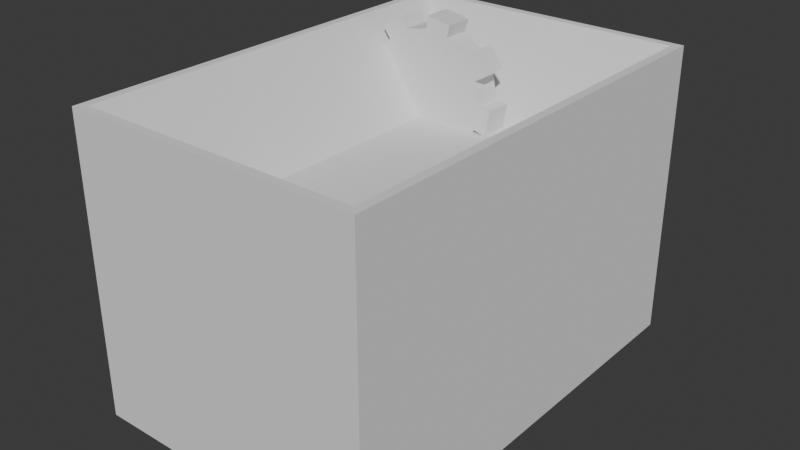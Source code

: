 # Source: GrinderNew.blend  (saved by Blender 4.5.91; exported with 4.5.12 LTS)
import bpy
from mathutils import Matrix  # noqa: F401  (used for matrix-valued properties, if any)

bpy.ops.wm.read_factory_settings(use_empty=True)
scene = bpy.context.scene
scene.name = 'Scene'

# ---- collections
col_collection = bpy.data.collections.new('Collection'); scene.collection.children.link(col_collection)

# ---- world
world_world = bpy.data.worlds.new('World'); scene.world = world_world
world_world.use_nodes = True; world_world.node_tree.nodes.clear()
_N = world_world.node_tree.nodes; _L = world_world.node_tree.links
n0 = _N.new('ShaderNodeOutputWorld'); n0.name = 'World Output'; n0.location = (200, 100)
n1 = _N.new('ShaderNodeBackground'); n1.name = 'Background'; n1.location = (-200, 100)
n1.inputs[0].default_value = (0.05088, 0.05088, 0.05088, 1.0)
_L.new(n1.outputs[0], n0.inputs[0])
n0.is_active_output = True
world_world.color = (0.05088, 0.05088, 0.05088)
world_world.sun_shadow_jitter_overblur = 0.0

# ---- meshes
me_plane = bpy.data.meshes.new('Plane')
me_plane.from_pydata([(-0.5046, -0.7469, -0.6699), (0.4954, -0.7469, -0.6699), (-0.5046, 0.7531, -0.6699), (0.4954, 0.7531, -0.6699), (-0.4755, -0.7178, 0.3301), (0.4662, -0.7178, 0.3301), (-0.4755, 0.7239, 0.3301), (0.4662, 0.7239, 0.3301), (-0.5046, 0.7531, 0.3301), (-0.5046, -0.7469, 0.3301), (0.4954, -0.7469, 0.3301), (0.4954, 0.7531, 0.3301), (-0.2628, 0.5153, 0.00965), (-0.2628, -0.5336, 0.00965), (0.2906, -0.5336, 0.00965), (0.2906, 0.5153, 0.00965)], [], [(0, 2, 3, 1), (7, 6, 12, 15), (3, 2, 8, 11), (0, 1, 10, 9), (1, 3, 11, 10), (2, 0, 9, 8), (4, 6, 8, 9), (5, 4, 9, 10), (7, 5, 10, 11), (6, 7, 11, 8), (13, 14, 15, 12), (4, 5, 14, 13), (5, 7, 15, 14), (6, 4, 13, 12)])
_uv = me_plane.uv_layers.new(name='UVMap')
_uv.uv.foreach_set('vector', [0.0, 0.0, 0.0, 1.0, 1.0, 1.0, 1.0, 0.0, 0.9709, 0.9806, 0.02914, 0.9806, 0.02914, 0.9806, 0.9709, 0.9806, 1.0, 1.0, 0.0, 1.0, 0.0, 1.0, 1.0, 1.0, 0.0, 0.0, 1.0, 0.0, 1.0, 0.0, 0.0, 0.0, 1.0, 0.0, 1.0, 1.0, 1.0, 1.0, 1.0, 0.0, 0.0, 1.0, 0.0, 0.0, 0.0, 0.0, 0.0, 1.0, 0.02914, 0.01942, 0.02914, 0.9806, 0.0, 1.0, 0.0, 0.0, 0.9709, 0.01942, 0.02914, 0.01942, 0.0, 0.0, 1.0, 0.0, 0.9709, 0.9806, 0.9709, 0.01942, 1.0, 0.0, 1.0, 1.0, 0.02914, 0.9806, 0.9709, 0.9806, 1.0, 1.0, 0.0, 1.0, 0.02914, 0.01942, 0.9709, 0.01942, 0.9709, 0.9806, 0.02914, 0.9806, 0.02914, 0.01942, 0.9709, 0.01942, 0.9709, 0.01942, 0.02914, 0.01942, 0.9709, 0.01942, 0.9709, 0.9806, 0.9709, 0.9806, 0.9709, 0.01942, 0.02914, 0.9806, 0.02914, 0.01942, 0.02914, 0.01942, 0.02914, 0.9806])
me_plane.update()
me_circle_001 = bpy.data.meshes.new('Circle.001')
me_circle_001.from_pydata([(-4.04e-09, -0.04925, 0.2169), (-0.083, -0.04925, 0.2004), (-0.1534, -0.04925, 0.1534), (-0.2004, -0.04925, 0.083), (-0.2169, -0.04925, -2.153e-09), (-0.2004, -0.04925, -0.083), (-0.1534, -0.04925, -0.1534), (-0.083, -0.04925, -0.2004), (-4.04e-09, -0.04925, -0.2169), (0.083, -0.04925, -0.2004), (0.1534, -0.04925, -0.1534), (0.2004, -0.04925, -0.083), (0.2169, -0.04925, -2.153e-09), (0.2004, -0.04925, 0.083), (0.1534, -0.04925, 0.1534), (0.083, -0.04925, 0.2004), (0.006635, -0.04925, 0.2612), (-0.1061, -0.04925, 0.2388), (-0.18, -0.04925, 0.1894), (-0.2439, -0.04925, 0.09384), (-0.2612, -0.04925, 0.006635), (-0.2388, -0.04925, -0.1061), (-0.1894, -0.04925, -0.18), (-0.09384, -0.04925, -0.2439), (-0.006635, -0.04925, -0.2612), (0.1061, -0.04925, -0.2388), (0.18, -0.04925, -0.1894), (0.2439, -0.04925, -0.09384), (0.2612, -0.04925, -0.006635), (0.2388, -0.04925, 0.1061), (0.1894, -0.04925, 0.18), (0.09384, -0.04925, 0.2439), (-0.083, 0.04925, 0.2004), (-4.04e-09, 0.04925, 0.2169), (-0.1534, 0.04925, 0.1534), (-0.2004, 0.04925, 0.083), (-0.2169, 0.04925, 2.153e-09), (-0.2004, 0.04925, -0.083), (-0.1534, 0.04925, -0.1534), (-0.083, 0.04925, -0.2004), (-4.04e-09, 0.04925, -0.2169), (0.083, 0.04925, -0.2004), (0.1534, 0.04925, -0.1534), (0.2004, 0.04925, -0.083), (0.2169, 0.04925, 2.153e-09), (0.2004, 0.04925, 0.083), (0.1534, 0.04925, 0.1534), (0.083, 0.04925, 0.2004), (-0.18, 0.04925, 0.1894), (-0.1061, 0.04925, 0.2388), (-0.2612, 0.04925, 0.006635), (-0.2439, 0.04925, 0.09384), (-0.1894, 0.04925, -0.18), (-0.2388, 0.04925, -0.1061), (-0.006635, 0.04925, -0.2612), (-0.09384, 0.04925, -0.2439), (0.18, 0.04925, -0.1894), (0.1061, 0.04925, -0.2388), (0.2612, 0.04925, -0.006635), (0.2439, 0.04925, -0.09384), (0.1894, 0.04925, 0.18), (0.2388, 0.04925, 0.1061), (0.006635, 0.04925, 0.2612), (0.09384, 0.04925, 0.2439)], [], [(8, 9, 25, 26, 10, 11, 27, 28, 12, 13, 29, 30, 14, 15, 31, 16, 0, 1, 17, 18, 2, 3, 19, 20, 4, 5, 21, 22, 6, 7, 23, 24), (47, 46, 60, 61, 45, 44, 58, 59, 43, 42, 56, 57, 41, 40, 54, 55, 39, 38, 52, 53, 37, 36, 50, 51, 35, 34, 48, 49, 32, 33, 62, 63), (21, 53, 52, 22), (28, 58, 44, 12), (23, 55, 54, 24), (6, 38, 39, 7), (11, 43, 59, 27), (25, 57, 56, 26), (26, 56, 42, 10), (27, 59, 58, 28), (8, 40, 41, 9), (9, 41, 57, 25), (29, 61, 60, 30), (24, 54, 40, 8), (31, 63, 62, 16), (10, 42, 43, 11), (7, 39, 55, 23), (20, 50, 36, 4), (22, 52, 38, 6), (3, 35, 51, 19), (12, 44, 45, 13), (5, 37, 53, 21), (18, 48, 34, 2), (0, 33, 32, 1), (1, 32, 49, 17), (14, 46, 47, 15), (16, 62, 33, 0), (2, 34, 35, 3), (15, 47, 63, 31), (17, 49, 48, 18), (30, 60, 46, 14), (19, 51, 50, 20), (4, 36, 37, 5), (13, 45, 61, 29)])
_uv = me_circle_001.uv_layers.new(name='UVMap')
_uv.uv.foreach_set('vector', [0.0, 0.0, 0.0, 0.0, 0.0, 0.0, 0.0, 0.0, 0.0, 0.0, 0.0, 0.0, 0.0, 0.0, 0.0, 0.0, 0.0, 0.0, 0.0, 0.0, 0.0, 0.0, 0.0, 0.0, 0.0, 0.0, 0.0, 0.0, 0.0, 0.0, 0.0, 0.0, 0.0, 0.0, 0.0, 0.0, 0.0, 0.0, 0.0, 0.0, 0.0, 0.0, 0.0, 0.0, 0.0, 0.0, 0.0, 0.0, 0.0, 0.0, 0.0, 0.0, 0.0, 0.0, 0.0, 0.0, 0.0, 0.0, 0.0, 0.0, 0.0, 0.0, 0.0, 0.0, 0.0, 0.0, 0.0, 0.0, 0.0, 0.0, 0.0, 0.0, 0.0, 0.0, 0.0, 0.0, 0.0, 0.0, 0.0, 0.0, 0.0, 0.0, 0.0, 0.0, 0.0, 0.0, 0.0, 0.0, 0.0, 0.0, 0.0, 0.0, 0.0, 0.0, 0.0, 0.0, 0.0, 0.0, 0.0, 0.0, 0.0, 0.0, 0.0, 0.0, 0.0, 0.0, 0.0, 0.0, 0.0, 0.0, 0.0, 0.0, 0.0, 0.0, 0.0, 0.0, 0.0, 0.0, 0.0, 0.0, 0.0, 0.0, 0.0, 0.0, 0.0, 0.0, 0.0, 0.0, 0.0, 0.0, 0.0, 0.0, 0.0, 0.0, 0.0, 0.0, 0.0, 0.0, 0.0, 0.0, 0.0, 0.0, 0.0, 0.0, 0.0, 0.0, 0.0, 0.0, 0.0, 0.0, 0.0, 0.0, 0.0, 0.0, 0.0, 0.0, 0.0, 0.0, 0.0, 0.0, 0.0, 0.0, 0.0, 0.0, 0.0, 0.0, 0.0, 0.0, 0.0, 0.0, 0.0, 0.0, 0.0, 0.0, 0.0, 0.0, 0.0, 0.0, 0.0, 0.0, 0.0, 0.0, 0.0, 0.0, 0.0, 0.0, 0.0, 0.0, 0.0, 0.0, 0.0, 0.0, 0.0, 0.0, 0.0, 0.0, 0.0, 0.0, 0.0, 0.0, 0.0, 0.0, 0.0, 0.0, 0.0, 0.0, 0.0, 0.0, 0.0, 0.0, 0.0, 0.0, 0.0, 0.0, 0.0, 0.0, 0.0, 0.0, 0.0, 0.0, 0.0, 0.0, 0.0, 0.0, 0.0, 0.0, 0.0, 0.0, 0.0, 0.0, 0.0, 0.0, 0.0, 0.0, 0.0, 0.0, 0.0, 0.0, 0.0, 0.0, 0.0, 0.0, 0.0, 0.0, 0.0, 0.0, 0.0, 0.0, 0.0, 0.0, 0.0, 0.0, 0.0, 0.0, 0.0, 0.0, 0.0, 0.0, 0.0, 0.0, 0.0, 0.0, 0.0, 0.0, 0.0, 0.0, 0.0, 0.0, 0.0, 0.0, 0.0, 0.0, 0.0, 0.0, 0.0, 0.0, 0.0, 0.0, 0.0, 0.0, 0.0, 0.0, 0.0, 0.0, 0.0, 0.0, 0.0, 0.0, 0.0, 0.0, 0.0, 0.0, 0.0, 0.0, 0.0, 0.0, 0.0, 0.0, 0.0, 0.0, 0.0, 0.0, 0.0, 0.0, 0.0, 0.0, 0.0, 0.0, 0.0, 0.0, 0.0, 0.0, 0.0, 0.0, 0.0, 0.0, 0.0, 0.0, 0.0, 0.0, 0.0, 0.0, 0.0, 0.0, 0.0, 0.0, 0.0, 0.0, 0.0, 0.0, 0.0, 0.0, 0.0, 0.0, 0.0, 0.0, 0.0, 0.0, 0.0, 0.0, 0.0, 0.0, 0.0, 0.0, 0.0, 0.0, 0.0, 0.0, 0.0, 0.0, 0.0, 0.0, 0.0, 0.0, 0.0, 0.0, 0.0, 0.0, 0.0, 0.0, 0.0, 0.0, 0.0, 0.0, 0.0, 0.0, 0.0, 0.0, 0.0, 0.0, 0.0, 0.0, 0.0, 0.0, 0.0, 0.0, 0.0, 0.0, 0.0, 0.0, 0.0, 0.0, 0.0, 0.0])
me_circle_001.update()

# ---- objects
ob_container = bpy.data.objects.new('Container', me_plane)
ob_grinder = bpy.data.objects.new('Grinder', me_circle_001)

# ---- transforms, parenting, visibility, modifiers, constraints
ob_container.location = (0.004633, -0.2531, 0.9199)
ob_grinder.location = (-0.2324, 0.2095, 1.023)

# ---- collection membership
col_collection.objects.link(ob_container)
col_collection.objects.link(ob_grinder)

# ---- scene / render settings (as saved in the file)
scene.frame_start = 1; scene.frame_end = 250; scene.frame_set(1)
scene.render.engine = 'BLENDER_EEVEE_NEXT'
bpy.context.view_layer.update()

# ---- added for rendering (the .blend has no active camera and no usable light): camera, sun
cam_auto = bpy.data.cameras.new('AutoCamera')
cam_auto.lens = 50.0
cam_auto.sensor_width = 36.0
cam_auto.clip_end = 1000.0
ob_auto_camera = bpy.data.objects.new('AutoCamera', cam_auto)
scene.collection.objects.link(ob_auto_camera)
ob_auto_camera.location = (1.92301, -2.55761, 2.30558)
ob_auto_camera.rotation_euler = (1.09748, -7.21219e-08, 0.694738)
scene.camera = ob_auto_camera
light_auto_sun = bpy.data.lights.new('AutoSun', 'SUN')
light_auto_sun.energy = 3.0
light_auto_sun.angle = 0.0523599
ob_auto_sun = bpy.data.objects.new('AutoSun', light_auto_sun)
scene.collection.objects.link(ob_auto_sun)
ob_auto_sun.rotation_euler = (0.872665, 0.174533, 0.523599)
bpy.context.view_layer.update()
